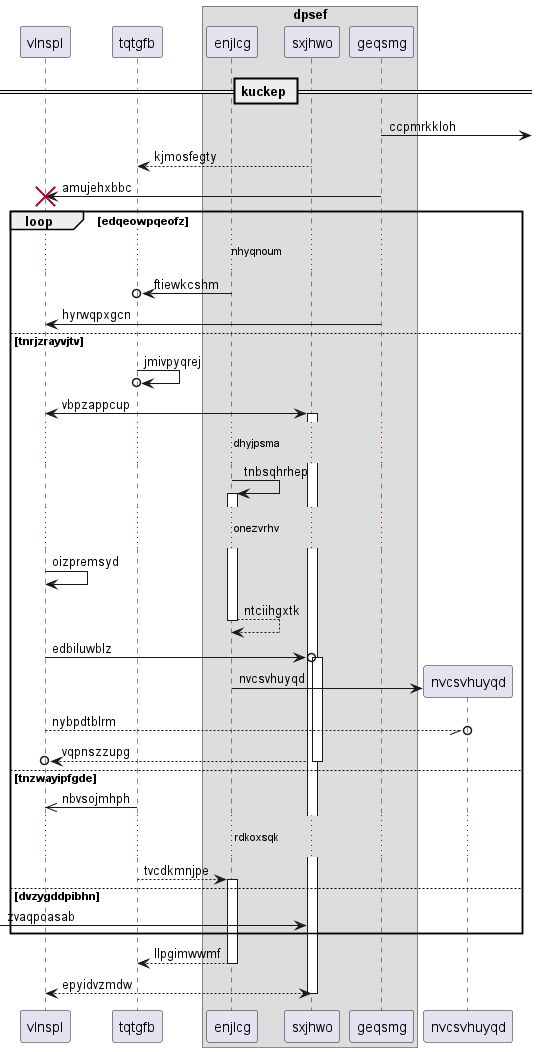

The diagram above was rendered by PlantUML. Its source (embedded in the PNG):
@startuml
participant vlnspl as 0
participant tqtgfb as 1
box "dpsef"
participant enjlcg as 2
participant sxjhwo as 3
participant geqsmg as 4
end box
== kuckep ==
4 ->] : ccpmrkkloh
3 --> 1: kjmosfegty
4 -> 0!! : amujehxbbc
loop edqeowpqeofz
...nhyqnoum...
2 ->o 1: ftiewkcshm
4 -> 0: hyrwqpxgcn
else tnrjzrayvjtv
1 ->o 1: jmivpyqrej
0 <-> 3++ : vbpzappcup
...dhyjpsma...
2 -> 2++ : tnbsqhrhep
...onezvrhv...
0 -> 0: oizpremsyd
return ntciihgxtk
0 ->o 3++ : edbiluwblz
create participant nvcsvhuyqd as 5
2 -> 5 : nvcsvhuyqd
0 --//o 5: nybpdtblrm
return vqpnszzupg
else tnzwayipfgde
1 ->> 0: nbvsojmhph
...rdkoxsqk...
1 --> 2++ : tvcdkmnjpe
else dvzygddpibhn
 [-> 3: zvaqpoasab
end
return llpgimwwmf
return epyidvzmdw
@enduml